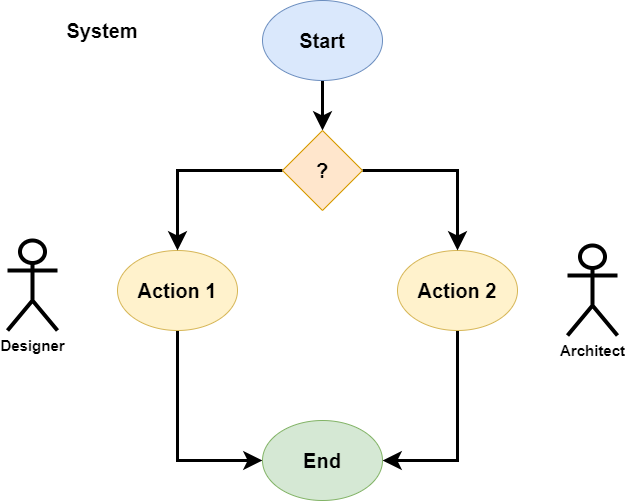

The diagram above was exported from draw.io. Its source (the exported page's mxGraphModel, read from the mxfile embedded in the PNG):
<mxGraphModel dx="1434" dy="956" grid="1" gridSize="10" guides="1" tooltips="1" connect="1" arrows="1" fold="1" page="1" pageScale="1" pageWidth="850" pageHeight="1100" math="0" shadow="0">
  <root>
    <mxCell id="YT_yBlvS__mqdi8CW5B5-0" />
    <mxCell id="YT_yBlvS__mqdi8CW5B5-1" parent="YT_yBlvS__mqdi8CW5B5-0" />
    <mxCell id="YT_yBlvS__mqdi8CW5B5-11" style="edgeStyle=orthogonalEdgeStyle;rounded=0;orthogonalLoop=1;jettySize=auto;html=1;entryX=0;entryY=0.5;entryDx=0;entryDy=0;fontSize=20;exitX=0.5;exitY=1;exitDx=0;exitDy=0;endSize=10;strokeWidth=3;" parent="YT_yBlvS__mqdi8CW5B5-1" source="YT_yBlvS__mqdi8CW5B5-2" target="YT_yBlvS__mqdi8CW5B5-4" edge="1">
      <mxGeometry relative="1" as="geometry" />
    </mxCell>
    <mxCell id="YT_yBlvS__mqdi8CW5B5-2" value="Action 1" style="ellipse;whiteSpace=wrap;html=1;fontSize=20;fontStyle=1;fillColor=#fff2cc;strokeColor=#d6b656;" parent="YT_yBlvS__mqdi8CW5B5-1" vertex="1">
      <mxGeometry x="230" y="390" width="120" height="80" as="geometry" />
    </mxCell>
    <mxCell id="YT_yBlvS__mqdi8CW5B5-12" style="edgeStyle=orthogonalEdgeStyle;rounded=0;orthogonalLoop=1;jettySize=auto;html=1;entryX=1;entryY=0.5;entryDx=0;entryDy=0;fontSize=20;exitX=0.5;exitY=1;exitDx=0;exitDy=0;endSize=10;strokeWidth=3;" parent="YT_yBlvS__mqdi8CW5B5-1" source="YT_yBlvS__mqdi8CW5B5-3" target="YT_yBlvS__mqdi8CW5B5-4" edge="1">
      <mxGeometry relative="1" as="geometry" />
    </mxCell>
    <mxCell id="YT_yBlvS__mqdi8CW5B5-3" value="Action 2" style="ellipse;whiteSpace=wrap;html=1;fontSize=20;fontStyle=1;fillColor=#fff2cc;strokeColor=#d6b656;" parent="YT_yBlvS__mqdi8CW5B5-1" vertex="1">
      <mxGeometry x="510" y="390" width="120" height="80" as="geometry" />
    </mxCell>
    <mxCell id="YT_yBlvS__mqdi8CW5B5-4" value="End" style="ellipse;whiteSpace=wrap;html=1;fontSize=20;fontStyle=1;fillColor=#d5e8d4;strokeColor=#82b366;" parent="YT_yBlvS__mqdi8CW5B5-1" vertex="1">
      <mxGeometry x="375" y="560" width="120" height="80" as="geometry" />
    </mxCell>
    <mxCell id="YT_yBlvS__mqdi8CW5B5-8" style="edgeStyle=orthogonalEdgeStyle;rounded=0;orthogonalLoop=1;jettySize=auto;html=1;fontSize=20;endSize=10;strokeWidth=3;" parent="YT_yBlvS__mqdi8CW5B5-1" source="YT_yBlvS__mqdi8CW5B5-5" target="YT_yBlvS__mqdi8CW5B5-7" edge="1">
      <mxGeometry relative="1" as="geometry" />
    </mxCell>
    <mxCell id="YT_yBlvS__mqdi8CW5B5-5" value="Start" style="ellipse;whiteSpace=wrap;html=1;fontSize=20;fontStyle=1;fillColor=#dae8fc;strokeColor=#6c8ebf;" parent="YT_yBlvS__mqdi8CW5B5-1" vertex="1">
      <mxGeometry x="375" y="140" width="120" height="80" as="geometry" />
    </mxCell>
    <mxCell id="YT_yBlvS__mqdi8CW5B5-9" style="edgeStyle=orthogonalEdgeStyle;rounded=0;orthogonalLoop=1;jettySize=auto;html=1;fontSize=20;endSize=10;strokeWidth=3;" parent="YT_yBlvS__mqdi8CW5B5-1" source="YT_yBlvS__mqdi8CW5B5-7" target="YT_yBlvS__mqdi8CW5B5-2" edge="1">
      <mxGeometry relative="1" as="geometry" />
    </mxCell>
    <mxCell id="YT_yBlvS__mqdi8CW5B5-10" style="edgeStyle=orthogonalEdgeStyle;rounded=0;orthogonalLoop=1;jettySize=auto;html=1;exitX=1;exitY=0.5;exitDx=0;exitDy=0;entryX=0.5;entryY=0;entryDx=0;entryDy=0;fontSize=20;endSize=10;strokeWidth=3;" parent="YT_yBlvS__mqdi8CW5B5-1" source="YT_yBlvS__mqdi8CW5B5-7" target="YT_yBlvS__mqdi8CW5B5-3" edge="1">
      <mxGeometry relative="1" as="geometry" />
    </mxCell>
    <mxCell id="YT_yBlvS__mqdi8CW5B5-7" value="?" style="rhombus;whiteSpace=wrap;html=1;fontSize=20;fillColor=#ffe6cc;strokeColor=#d79b00;fontStyle=1" parent="YT_yBlvS__mqdi8CW5B5-1" vertex="1">
      <mxGeometry x="395" y="270" width="80" height="80" as="geometry" />
    </mxCell>
    <mxCell id="0cwH34yj_2LQ8r4VYo63-0" value="System" style="text;html=1;strokeColor=none;fillColor=none;align=center;verticalAlign=middle;whiteSpace=wrap;rounded=0;fontSize=20;fontStyle=1" parent="YT_yBlvS__mqdi8CW5B5-1" vertex="1">
      <mxGeometry x="170" y="150" width="90" height="40" as="geometry" />
    </mxCell>
    <mxCell id="hdzKMTpYjSs28RuME0Vk-0" value="Designer" style="shape=umlActor;verticalLabelPosition=bottom;verticalAlign=top;html=1;outlineConnect=0;strokeWidth=4;fontSize=15;fontStyle=1" vertex="1" parent="YT_yBlvS__mqdi8CW5B5-1">
      <mxGeometry x="120" y="380" width="50" height="90" as="geometry" />
    </mxCell>
    <mxCell id="hdzKMTpYjSs28RuME0Vk-1" value="Architect" style="shape=umlActor;verticalLabelPosition=bottom;verticalAlign=top;html=1;outlineConnect=0;strokeWidth=4;fontSize=15;fontStyle=1" vertex="1" parent="YT_yBlvS__mqdi8CW5B5-1">
      <mxGeometry x="680" y="385" width="50" height="90" as="geometry" />
    </mxCell>
  </root>
</mxGraphModel>